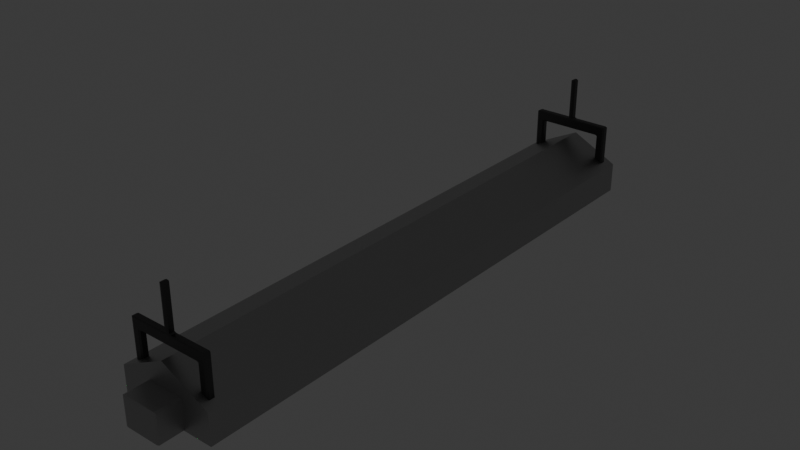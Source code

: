 # Source: IndustialLightLarge.blend  (saved by Blender 4.5.90; exported with 4.5.12 LTS)
import bpy
from mathutils import Matrix  # noqa: F401  (used for matrix-valued properties, if any)

bpy.ops.wm.read_factory_settings(use_empty=True)
scene = bpy.context.scene
scene.name = 'Scene'

# ---- collections
col_collection = bpy.data.collections.new('Collection'); scene.collection.children.link(col_collection)

# ---- materials (node trees are filled in below, after node groups)
mat_m_longlightbody = bpy.data.materials.new('M_LongLightBody')
mat_m_longlighthang = bpy.data.materials.new('M_LongLightHang')
mat_m_longlightlight = bpy.data.materials.new('M_LongLightLight')

# ---- material node trees
mat_m_longlightbody.use_nodes = True; mat_m_longlightbody.node_tree.nodes.clear()
_N = mat_m_longlightbody.node_tree.nodes; _L = mat_m_longlightbody.node_tree.links
n0 = _N.new('ShaderNodeBsdfPrincipled'); n0.name = 'Principled BSDF'; n0.location = (-200, 100)
n0.inputs[0].default_value = (0.4699, 0.4699, 0.4699, 1.0)
n0.inputs[1].default_value = 1.0
n0.inputs[2].default_value = 0.4206
n1 = _N.new('ShaderNodeOutputMaterial'); n1.name = 'Material Output'; n1.location = (200, 100)
_L.new(n0.outputs[0], n1.inputs[0])
n1.is_active_output = True
mat_m_longlighthang.use_nodes = True; mat_m_longlighthang.node_tree.nodes.clear()
_N = mat_m_longlighthang.node_tree.nodes; _L = mat_m_longlighthang.node_tree.links
n0 = _N.new('ShaderNodeBsdfPrincipled'); n0.name = 'Principled BSDF'; n0.location = (-200, 100)
n0.inputs[0].default_value = (0.111, 0.111, 0.111, 1.0)
n0.inputs[1].default_value = 1.0
n0.inputs[2].default_value = 0.4206
n1 = _N.new('ShaderNodeOutputMaterial'); n1.name = 'Material Output'; n1.location = (200, 100)
_L.new(n0.outputs[0], n1.inputs[0])
n1.is_active_output = True
mat_m_longlightlight.use_nodes = True; mat_m_longlightlight.node_tree.nodes.clear()
_N = mat_m_longlightlight.node_tree.nodes; _L = mat_m_longlightlight.node_tree.links
n0 = _N.new('ShaderNodeBsdfPrincipled'); n0.name = 'Principled BSDF'; n0.location = (-200, 100)
n0.inputs[0].default_value = (0.0, 0.0, 0.0, 1.0)
n0.inputs[27].default_value = (0.0, 1.0, 0.07771, 1.0)
n0.inputs[28].default_value = 23.4
n1 = _N.new('ShaderNodeOutputMaterial'); n1.name = 'Material Output'; n1.location = (200, 100)
_L.new(n0.outputs[0], n1.inputs[0])
n1.is_active_output = True

# ---- world
world_world = bpy.data.worlds.new('World'); scene.world = world_world
world_world.use_nodes = True; world_world.node_tree.nodes.clear()
_N = world_world.node_tree.nodes; _L = world_world.node_tree.links
n0 = _N.new('ShaderNodeOutputWorld'); n0.name = 'World Output'; n0.location = (200, 100)
n1 = _N.new('ShaderNodeBackground'); n1.name = 'Background'; n1.location = (-200, 100)
n1.inputs[0].default_value = (0.05088, 0.05088, 0.05088, 1.0)
_L.new(n1.outputs[0], n0.inputs[0])
n0.is_active_output = True
world_world.color = (0.05088, 0.05088, 0.05088)
world_world.sun_shadow_jitter_overblur = 0.0

# ---- meshes
me_cube_001 = bpy.data.meshes.new('Cube.001')
me_cube_001.from_pydata([(-0.8383, -5.246, 0.2058), (-1.0, -5.916, 0.3159), (-0.8383, 5.246, 0.2058), (-1.0, 5.916, 0.3159), (0.8383, -5.246, 0.2058), (1.0, -5.916, 0.3159), (0.8383, 5.246, 0.2058), (1.0, 5.916, 0.3159), (-1.0, 5.916, -0.3159), (-1.0, -5.916, -0.3159), (1.0, 5.916, -0.3159), (1.0, -5.916, -0.3159), (-0.002293, 5.916, -0.3159), (-0.002293, 5.916, 0.8137), (-0.002293, -5.916, -0.3159), (-0.002293, -5.916, 0.8137), (-0.001922, 5.246, 0.2058), (-0.001922, -5.246, 0.2058), (-0.3509, -6.409, -0.3159), (-0.3509, -6.429, -0.2957), (-0.3924, -6.409, -0.2957), (-0.3509, -6.429, 0.2842), (-0.3509, -6.409, 0.3044), (-0.3924, -6.409, 0.2842), (-0.3509, -5.916, -0.3159), (-0.3924, -5.916, -0.2957), (-0.3924, -5.916, 0.2842), (-0.3509, -5.916, 0.3044), (0.3509, -6.409, -0.3159), (0.3924, -6.409, -0.2957), (0.3509, -6.429, -0.2957), (0.3509, -6.409, 0.3044), (0.3509, -6.429, 0.2842), (0.3924, -6.409, 0.2842), (0.3924, -5.916, -0.2957), (0.3509, -5.916, -0.3159), (0.3509, -5.916, 0.3044), (0.3924, -5.916, 0.2842), (0.0, -5.77, 1.222), (0.0, -5.628, 1.222), (0.6785, -5.75, 0.3563), (0.7177, -5.75, 0.3372), (0.7177, -5.77, 0.3563), (0.6785, -5.75, 1.222), (0.6785, -5.77, 1.203), (0.7177, -5.647, 0.3372), (0.6785, -5.647, 0.3563), (0.7177, -5.628, 0.3563), (0.6785, -5.628, 1.203), (0.6785, -5.647, 1.222), (0.8168, -5.75, 0.3372), (0.856, -5.75, 0.3563), (0.8168, -5.77, 0.3563), (0.856, -5.75, 1.203), (0.8168, -5.75, 1.222), (0.8168, -5.77, 1.203), (0.8168, -5.647, 0.3372), (0.8168, -5.628, 0.3563), (0.856, -5.647, 0.3563), (0.8168, -5.628, 1.203), (0.8168, -5.647, 1.222), (0.856, -5.647, 1.203), (0.6785, -5.75, 0.9904), (0.7177, -5.77, 1.029), (0.6392, -5.75, 1.009), (0.6785, -5.647, 0.9904), (0.6392, -5.647, 1.009), (0.7177, -5.628, 1.029), (0.8168, -5.628, 1.009), (0.856, -5.647, 1.009), (0.856, -5.75, 1.009), (0.8168, -5.77, 1.009), (0.0, -5.75, 1.009), (0.0, -5.77, 1.029), (0.0, -5.628, 1.029), (0.0, -5.647, 1.009), (-0.6785, -5.75, 0.3563), (-0.7177, -5.77, 0.3563), (-0.7177, -5.75, 0.3372), (-0.6785, -5.77, 1.203), (-0.6785, -5.75, 1.222), (-0.7177, -5.647, 0.3372), (-0.7177, -5.628, 0.3563), (-0.6785, -5.647, 0.3563), (-0.6785, -5.647, 1.222), (-0.6785, -5.628, 1.203), (-0.8168, -5.75, 0.3372), (-0.8168, -5.77, 0.3563), (-0.856, -5.75, 0.3563), (-0.856, -5.75, 1.203), (-0.8168, -5.77, 1.203), (-0.8168, -5.75, 1.222), (-0.8168, -5.647, 0.3372), (-0.856, -5.647, 0.3563), (-0.8168, -5.628, 0.3563), (-0.8168, -5.628, 1.203), (-0.856, -5.647, 1.203), (-0.8168, -5.647, 1.222), (-0.6785, -5.75, 0.9904), (-0.6392, -5.75, 1.009), (-0.7177, -5.77, 1.029), (-0.6785, -5.647, 0.9904), (-0.7177, -5.628, 1.029), (-0.6392, -5.647, 1.009), (-0.856, -5.647, 1.009), (-0.8168, -5.628, 1.009), (-0.8168, -5.77, 1.009), (-0.856, -5.75, 1.009), (-0.0517, -5.75, 1.009), (-0.0517, -5.77, 1.029), (-0.0517, -5.628, 1.029), (-0.0517, -5.647, 1.009), (-0.01246, -5.77, 1.203), (-0.0517, -5.75, 1.241), (-0.09094, -5.75, 1.222), (-0.09094, -5.647, 1.222), (-0.0517, -5.647, 1.241), (-0.01246, -5.628, 1.203), (0.04801, -5.75, 1.241), (0.00877, -5.77, 1.203), (0.08725, -5.75, 1.222), (0.04801, -5.77, 1.029), (0.04801, -5.75, 1.009), (0.04801, -5.647, 1.009), (0.04801, -5.628, 1.029), (0.00877, -5.628, 1.203), (0.04801, -5.647, 1.241), (0.08725, -5.647, 1.222), (0.0, -5.75, 2.125), (0.0, -5.77, 2.106), (0.0, -5.628, 2.106), (0.0, -5.647, 2.125), (0.04801, -5.75, 2.106), (0.00877, -5.75, 2.125), (0.00877, -5.77, 2.106), (0.00877, -5.628, 2.106), (0.00877, -5.647, 2.125), (0.04801, -5.647, 2.106), (-0.01246, -5.77, 2.106), (-0.01246, -5.75, 2.125), (-0.0517, -5.75, 2.106), (-0.01246, -5.628, 2.106), (-0.0517, -5.647, 2.106), (-0.01246, -5.647, 2.125), (0.0, 5.77, 1.222), (0.0, 5.628, 1.222), (0.6785, 5.75, 0.3563), (0.7177, 5.75, 0.3372), (0.7177, 5.77, 0.3563), (0.6785, 5.75, 1.222), (0.6785, 5.77, 1.203), (0.7177, 5.647, 0.3372), (0.6785, 5.647, 0.3563), (0.7177, 5.628, 0.3563), (0.6785, 5.628, 1.203), (0.6785, 5.647, 1.222), (0.8168, 5.75, 0.3372), (0.856, 5.75, 0.3563), (0.8168, 5.77, 0.3563), (0.856, 5.75, 1.203), (0.8168, 5.75, 1.222), (0.8168, 5.77, 1.203), (0.8168, 5.647, 0.3372), (0.8168, 5.628, 0.3563), (0.856, 5.647, 0.3563), (0.8168, 5.628, 1.203), (0.8168, 5.647, 1.222), (0.856, 5.647, 1.203), (0.6785, 5.75, 0.9904), (0.7177, 5.77, 1.029), (0.6392, 5.75, 1.009), (0.6785, 5.647, 0.9904), (0.6392, 5.647, 1.009), (0.7177, 5.628, 1.029), (0.8168, 5.628, 1.009), (0.856, 5.647, 1.009), (0.856, 5.75, 1.009), (0.8168, 5.77, 1.009), (0.0, 5.75, 1.009), (0.0, 5.77, 1.029), (0.0, 5.628, 1.029), (0.0, 5.647, 1.009), (-0.6785, 5.75, 0.3563), (-0.7177, 5.77, 0.3563), (-0.7177, 5.75, 0.3372), (-0.6785, 5.77, 1.203), (-0.6785, 5.75, 1.222), (-0.7177, 5.647, 0.3372), (-0.7177, 5.628, 0.3563), (-0.6785, 5.647, 0.3563), (-0.6785, 5.647, 1.222), (-0.6785, 5.628, 1.203), (-0.8168, 5.75, 0.3372), (-0.8168, 5.77, 0.3563), (-0.856, 5.75, 0.3563), (-0.856, 5.75, 1.203), (-0.8168, 5.77, 1.203), (-0.8168, 5.75, 1.222), (-0.8168, 5.647, 0.3372), (-0.856, 5.647, 0.3563), (-0.8168, 5.628, 0.3563), (-0.8168, 5.628, 1.203), (-0.856, 5.647, 1.203), (-0.8168, 5.647, 1.222), (-0.6785, 5.75, 0.9904), (-0.6392, 5.75, 1.009), (-0.7177, 5.77, 1.029), (-0.6785, 5.647, 0.9904), (-0.7177, 5.628, 1.029), (-0.6392, 5.647, 1.009), (-0.856, 5.647, 1.009), (-0.8168, 5.628, 1.009), (-0.8168, 5.77, 1.009), (-0.856, 5.75, 1.009), (-0.0517, 5.75, 1.009), (-0.0517, 5.77, 1.029), (-0.0517, 5.628, 1.029), (-0.0517, 5.647, 1.009), (-0.01246, 5.77, 1.203), (-0.0517, 5.75, 1.241), (-0.09094, 5.75, 1.222), (-0.09094, 5.647, 1.222), (-0.0517, 5.647, 1.241), (-0.01246, 5.628, 1.203), (0.04801, 5.75, 1.241), (0.00877, 5.77, 1.203), (0.08725, 5.75, 1.222), (0.04801, 5.77, 1.029), (0.04801, 5.75, 1.009), (0.04801, 5.647, 1.009), (0.04801, 5.628, 1.029), (0.00877, 5.628, 1.203), (0.04801, 5.647, 1.241), (0.08725, 5.647, 1.222), (0.0, 5.75, 2.125), (0.0, 5.77, 2.106), (0.0, 5.628, 2.106), (0.0, 5.647, 2.125), (0.04801, 5.75, 2.106), (0.00877, 5.75, 2.125), (0.00877, 5.77, 2.106), (0.00877, 5.628, 2.106), (0.00877, 5.647, 2.125), (0.04801, 5.647, 2.106), (-0.01246, 5.77, 2.106), (-0.01246, 5.75, 2.125), (-0.0517, 5.75, 2.106), (-0.01246, 5.628, 2.106), (-0.0517, 5.647, 2.106), (-0.01246, 5.647, 2.125), (0.4613, 5.865, 0.25), (0.4613, -5.872, 0.25), (0.5863, 5.865, 0.2165), (0.5863, -5.872, 0.2165), (0.6778, 5.865, 0.125), (0.6778, -5.872, 0.125), (0.7113, 5.865, 1.093e-08), (0.7113, -5.872, -1.093e-08), (0.6778, 5.865, -0.125), (0.6778, -5.872, -0.125), (0.5863, 5.865, -0.2165), (0.5863, -5.872, -0.2165), (0.4613, 5.865, -0.25), (0.4613, -5.872, -0.25), (0.3363, 5.865, -0.2165), (0.3363, -5.872, -0.2165), (0.2448, 5.865, -0.125), (0.2448, -5.872, -0.125), (0.2113, 5.865, 1.093e-08), (0.2113, -5.872, -1.093e-08), (0.2448, 5.865, 0.125), (0.2448, -5.872, 0.125), (0.3363, 5.865, 0.2165), (0.3363, -5.872, 0.2165), (-0.4611, 5.865, 0.25), (-0.4611, -5.872, 0.25), (-0.3362, 5.865, 0.2165), (-0.3362, -5.872, 0.2165), (-0.2447, 5.865, 0.125), (-0.2447, -5.872, 0.125), (-0.2112, 5.865, 1.093e-08), (-0.2112, -5.872, -1.093e-08), (-0.2447, 5.865, -0.125), (-0.2447, -5.872, -0.125), (-0.3362, 5.865, -0.2165), (-0.3362, -5.872, -0.2165), (-0.4611, 5.865, -0.25), (-0.4611, -5.872, -0.25), (-0.5861, 5.865, -0.2165), (-0.5861, -5.872, -0.2165), (-0.6776, 5.865, -0.125), (-0.6776, -5.872, -0.125), (-0.7111, 5.865, 1.093e-08), (-0.7111, -5.872, -1.093e-08), (-0.6776, 5.865, 0.125), (-0.6776, -5.872, 0.125), (-0.5861, 5.865, 0.2165), (-0.5861, -5.872, 0.2165)], [], [(9, 1, 3, 8), (12, 13, 7, 10), (10, 7, 5, 11), (14, 15, 1, 9), (16, 6, 4, 17), (13, 3, 1, 15), (2, 0, 9, 8), (16, 2, 8, 12), (4, 6, 10, 11), (17, 4, 11, 14), (0, 17, 14, 9), (6, 16, 12, 10), (7, 13, 15, 5), (2, 16, 17, 0), (11, 5, 15, 14), (8, 3, 13, 12), (18, 19, 20), (21, 22, 23), (28, 29, 30), (31, 32, 33), (24, 18, 20, 25), (19, 21, 23, 20), (22, 27, 26, 23), (28, 35, 34, 29), (36, 31, 33, 37), (32, 30, 29, 33), (18, 28, 30, 19), (31, 22, 21, 32), (24, 35, 28, 18), (20, 23, 26, 25), (30, 32, 21, 19), (36, 27, 22, 31), (24, 25, 26, 27, 36, 37, 34, 35), (34, 37, 33, 29), (40, 41, 42), (45, 46, 47), (50, 51, 52), (53, 54, 55), (56, 57, 58), (59, 60, 61), (62, 63, 64), (65, 66, 67), (76, 77, 78), (81, 82, 83), (86, 87, 88), (89, 90, 91), (92, 93, 94), (95, 96, 97), (98, 99, 100), (101, 102, 103), (112, 113, 114), (115, 116, 117), (118, 119, 120), (125, 126, 127), (132, 133, 134), (135, 136, 137), (138, 139, 140), (141, 142, 143), (45, 41, 40, 46), (67, 47, 46, 65), (56, 45, 47, 57), (49, 60, 59, 48), (69, 58, 57, 68), (50, 56, 58, 51), (60, 54, 53, 61), (71, 52, 51, 70), (41, 50, 52, 42), (54, 43, 44, 55), (42, 63, 62, 40), (61, 69, 68, 59), (55, 71, 70, 53), (64, 66, 65, 62), (118, 132, 134, 119), (122, 64, 63, 121), (124, 67, 66, 123), (83, 76, 78, 81), (101, 83, 82, 102), (94, 82, 81, 92), (85, 95, 97, 84), (105, 94, 93, 104), (88, 93, 92, 86), (96, 89, 91, 97), (107, 88, 87, 106), (77, 87, 86, 78), (90, 79, 80, 91), (76, 98, 100, 77), (95, 105, 104, 96), (89, 107, 106, 90), (98, 101, 103, 99), (109, 100, 99, 108), (111, 103, 102, 110), (114, 80, 79, 112), (117, 85, 84, 115), (73, 109, 108, 72), (75, 111, 110, 74), (113, 116, 115, 114), (43, 120, 119, 44), (72, 122, 121, 73), (74, 124, 123, 75), (48, 125, 127, 49), (120, 127, 126, 118), (133, 128, 129, 134), (135, 130, 131, 136), (128, 139, 138, 129), (130, 141, 143, 131), (139, 143, 142, 140), (132, 137, 136, 133), (116, 142, 141, 117), (125, 135, 137, 126), (112, 138, 140, 113), (40, 62, 65, 46), (45, 56, 50, 41), (52, 71, 63, 42), (63, 44, 119, 121), (71, 55, 44, 63), (120, 43, 49, 127), (60, 49, 43, 54), (47, 67, 68, 57), (67, 48, 59, 68), (48, 67, 124, 125), (58, 69, 70, 51), (69, 61, 53, 70), (66, 64, 122, 123), (109, 73, 38, 112), (123, 122, 72, 75), (111, 75, 72, 108), (121, 119, 38, 73), (117, 39, 74, 110), (125, 124, 74, 39), (76, 83, 101, 98), (81, 78, 86, 92), (87, 77, 100, 106), (100, 109, 112, 79), (97, 91, 80, 84), (106, 100, 79, 90), (80, 114, 115, 84), (82, 94, 105, 102), (102, 105, 95, 85), (85, 117, 110, 102), (93, 88, 107, 104), (104, 107, 89, 96), (103, 111, 108, 99), (112, 38, 129, 138), (116, 113, 140, 142), (39, 117, 141, 130), (118, 126, 137, 132), (38, 119, 134, 129), (125, 39, 130, 135), (128, 133, 136, 131), (139, 128, 131, 143), (146, 148, 147), (151, 153, 152), (156, 158, 157), (159, 161, 160), (162, 164, 163), (165, 167, 166), (168, 170, 169), (171, 173, 172), (182, 184, 183), (187, 189, 188), (192, 194, 193), (195, 197, 196), (198, 200, 199), (201, 203, 202), (204, 206, 205), (207, 209, 208), (218, 220, 219), (221, 223, 222), (224, 226, 225), (231, 233, 232), (238, 240, 239), (241, 243, 242), (244, 246, 245), (247, 249, 248), (151, 152, 146, 147), (173, 171, 152, 153), (162, 163, 153, 151), (155, 154, 165, 166), (175, 174, 163, 164), (156, 157, 164, 162), (166, 167, 159, 160), (177, 176, 157, 158), (147, 148, 158, 156), (160, 161, 150, 149), (148, 146, 168, 169), (167, 165, 174, 175), (161, 159, 176, 177), (170, 168, 171, 172), (224, 225, 240, 238), (228, 227, 169, 170), (230, 229, 172, 173), (189, 187, 184, 182), (207, 208, 188, 189), (200, 198, 187, 188), (191, 190, 203, 201), (211, 210, 199, 200), (194, 192, 198, 199), (202, 203, 197, 195), (213, 212, 193, 194), (183, 184, 192, 193), (196, 197, 186, 185), (182, 183, 206, 204), (201, 202, 210, 211), (195, 196, 212, 213), (204, 205, 209, 207), (215, 214, 205, 206), (217, 216, 208, 209), (220, 218, 185, 186), (223, 221, 190, 191), (179, 178, 214, 215), (181, 180, 216, 217), (219, 220, 221, 222), (149, 150, 225, 226), (178, 179, 227, 228), (180, 181, 229, 230), (154, 155, 233, 231), (226, 224, 232, 233), (239, 240, 235, 234), (241, 242, 237, 236), (234, 235, 244, 245), (236, 237, 249, 247), (245, 246, 248, 249), (238, 239, 242, 243), (222, 223, 247, 248), (231, 232, 243, 241), (218, 219, 246, 244), (146, 152, 171, 168), (151, 147, 156, 162), (158, 148, 169, 177), (169, 227, 225, 150), (177, 169, 150, 161), (226, 233, 155, 149), (166, 160, 149, 155), (153, 163, 174, 173), (173, 174, 165, 154), (154, 231, 230, 173), (164, 157, 176, 175), (175, 176, 159, 167), (172, 229, 228, 170), (215, 218, 144, 179), (229, 181, 178, 228), (217, 214, 178, 181), (227, 179, 144, 225), (223, 216, 180, 145), (231, 145, 180, 230), (182, 204, 207, 189), (187, 198, 192, 184), (193, 212, 206, 183), (206, 185, 218, 215), (203, 190, 186, 197), (212, 196, 185, 206), (186, 190, 221, 220), (188, 208, 211, 200), (208, 191, 201, 211), (191, 208, 216, 223), (199, 210, 213, 194), (210, 202, 195, 213), (209, 205, 214, 217), (218, 244, 235, 144), (222, 248, 246, 219), (145, 236, 247, 223), (224, 238, 243, 232), (144, 235, 240, 225), (231, 241, 236, 145), (234, 237, 242, 239), (245, 249, 237, 234), (250, 251, 253, 252), (252, 253, 255, 254), (254, 255, 257, 256), (256, 257, 259, 258), (258, 259, 261, 260), (260, 261, 263, 262), (262, 263, 265, 264), (264, 265, 267, 266), (266, 267, 269, 268), (268, 269, 271, 270), (253, 251, 273, 271, 269, 267, 265, 263, 261, 259, 257, 255), (270, 271, 273, 272), (272, 273, 251, 250), (250, 252, 254, 256, 258, 260, 262, 264, 266, 268, 270, 272), (274, 275, 277, 276), (276, 277, 279, 278), (278, 279, 281, 280), (280, 281, 283, 282), (282, 283, 285, 284), (284, 285, 287, 286), (286, 287, 289, 288), (288, 289, 291, 290), (290, 291, 293, 292), (292, 293, 295, 294), (277, 275, 297, 295, 293, 291, 289, 287, 285, 283, 281, 279), (294, 295, 297, 296), (296, 297, 275, 274), (274, 276, 278, 280, 282, 284, 286, 288, 290, 292, 294, 296)])
me_cube_001.polygons.foreach_set('use_smooth', [0, 0, 0, 0, 0, 0, 0, 0, 0, 0, 0, 0, 0, 0, 0, 0, 0, 0, 0, 0, 0, 0, 0, 0, 0, 0, 0, 0, 0, 0, 0, 0, 0, 0, 0, 0, 0, 0, 0, 0, 0, 0, 0, 0, 0, 0, 0, 0, 0, 0, 0, 0, 0, 0, 0, 0, 0, 0, 0, 0, 0, 0, 0, 0, 0, 0, 0, 0, 0, 0, 0, 0, 0, 0, 0, 0, 0, 0, 0, 0, 0, 0, 0, 0, 0, 0, 0, 0, 0, 0, 0, 0, 0, 0, 0, 0, 0, 0, 0, 0, 0, 0, 0, 0, 0, 0, 0, 0, 0, 0, 0, 0, 0, 0, 0, 0, 0, 0, 0, 0, 0, 0, 0, 0, 0, 0, 0, 0, 0, 0, 0, 0, 0, 0, 0, 0, 0, 0, 0, 0, 0, 0, 0, 0, 0, 0, 0, 0, 0, 0, 0, 0, 0, 0, 0, 0, 0, 0, 0, 0, 0, 0, 0, 0, 0, 0, 0, 0, 0, 0, 0, 0, 0, 0, 0, 0, 0, 0, 0, 0, 0, 0, 0, 0, 0, 0, 0, 0, 0, 0, 0, 0, 0, 0, 0, 0, 0, 0, 0, 0, 0, 0, 0, 0, 0, 0, 0, 0, 0, 0, 0, 0, 0, 0, 0, 0, 0, 0, 0, 0, 0, 0, 0, 0, 0, 0, 0, 0, 0, 0, 0, 0, 0, 0, 0, 0, 0, 0, 0, 0, 0, 0, 0, 0, 0, 0, 0, 0, 0, 0, 0, 0, 0, 0, 0, 0, 0, 0, 0, 0, 0, 0, 0, 0, 0, 0, 1, 1, 1, 1, 1, 1, 1, 1, 1, 1, 1, 1, 1, 1, 1, 1, 1, 1, 1, 1, 1, 1, 1, 1, 1, 1, 1, 1])
me_cube_001.polygons.foreach_set('material_index', [0, 0, 0, 0, 0, 0, 0, 0, 0, 0, 0, 0, 0, 0, 0, 0, 0, 0, 0, 0, 0, 0, 0, 0, 0, 0, 0, 0, 0, 0, 0, 0, 0, 0, 1, 1, 1, 1, 1, 1, 1, 1, 1, 1, 1, 1, 1, 1, 1, 1, 1, 1, 1, 1, 1, 1, 1, 1, 1, 1, 1, 1, 1, 1, 1, 1, 1, 1, 1, 1, 1, 1, 1, 1, 1, 1, 1, 1, 1, 1, 1, 1, 1, 1, 1, 1, 1, 1, 1, 1, 1, 1, 1, 1, 1, 1, 1, 1, 1, 1, 1, 1, 1, 1, 1, 1, 1, 1, 1, 1, 1, 1, 1, 1, 1, 1, 1, 1, 1, 1, 1, 1, 1, 1, 1, 1, 1, 1, 1, 1, 1, 1, 1, 1, 1, 1, 1, 1, 1, 1, 1, 1, 1, 1, 1, 1, 1, 1, 1, 1, 1, 1, 1, 1, 1, 1, 1, 1, 1, 1, 1, 1, 1, 1, 1, 1, 1, 1, 1, 1, 1, 1, 1, 1, 1, 1, 1, 1, 1, 1, 1, 1, 1, 1, 1, 1, 1, 1, 1, 1, 1, 1, 1, 1, 1, 1, 1, 1, 1, 1, 1, 1, 1, 1, 1, 1, 1, 1, 1, 1, 1, 1, 1, 1, 1, 1, 1, 1, 1, 1, 1, 1, 1, 1, 1, 1, 1, 1, 1, 1, 1, 1, 1, 1, 1, 1, 1, 1, 1, 1, 1, 1, 1, 1, 1, 1, 1, 1, 1, 1, 1, 1, 1, 1, 1, 1, 1, 1, 1, 1, 1, 1, 1, 1, 1, 1, 2, 2, 2, 2, 2, 2, 2, 2, 2, 2, 2, 2, 2, 2, 2, 2, 2, 2, 2, 2, 2, 2, 2, 2, 2, 2, 2, 2])
_uv = me_cube_001.uv_layers.new(name='UVMap')
_uv.uv.foreach_set('vector', [0.375, 0.0, 0.625, 0.0, 0.625, 0.25, 0.375, 0.25, 0.375, 0.3747, 0.625, 0.3747, 0.625, 0.5, 0.375, 0.5, 0.375, 0.5, 0.625, 0.5, 0.625, 0.75, 0.375, 0.75, 0.375, 0.8753, 0.625, 0.8753, 0.625, 1.0, 0.375, 1.0, 0.2497, 0.5087, 0.3663, 0.5087, 0.3663, 0.7413, 0.2497, 0.7413, 0.7503, 0.5, 0.875, 0.5, 0.875, 0.75, 0.7503, 0.75, 0.1337, 0.5087, 0.1337, 0.7413, 0.125, 0.75, 0.125, 0.5, 0.2497, 0.5087, 0.1337, 0.5087, 0.125, 0.5, 0.2497, 0.5, 0.3663, 0.7413, 0.3663, 0.5087, 0.375, 0.5, 0.375, 0.75, 0.2497, 0.7413, 0.3663, 0.7413, 0.375, 0.75, 0.2497, 0.75, 0.1337, 0.7413, 0.2497, 0.7413, 0.2497, 0.75, 0.125, 0.75, 0.3663, 0.5087, 0.2497, 0.5087, 0.2497, 0.5, 0.375, 0.5, 0.625, 0.5, 0.7503, 0.5, 0.7503, 0.75, 0.625, 0.75, 0.1337, 0.5087, 0.2497, 0.5087, 0.2497, 0.7413, 0.1337, 0.7413, 0.375, 0.75, 0.625, 0.75, 0.625, 0.8753, 0.375, 0.8753, 0.375, 0.25, 0.625, 0.25, 0.625, 0.3747, 0.375, 0.3747, 0.375, 0.9868, 0.3831, 0.9868, 0.3831, 1.0, 0.6169, 0.9868, 0.625, 0.9868, 0.6169, 1.0, 0.3625, 0.7414, 0.3831, 0.7402, 0.3831, 0.7632, 0.6375, 0.7414, 0.6169, 0.7632, 0.6169, 0.7402, 0.1382, 0.5, 0.1382, 0.7402, 0.125, 0.7402, 0.125, 0.5, 0.3831, 0.9868, 0.6169, 0.9868, 0.6169, 1.0, 0.3831, 1.0, 0.625, 0.009827, 0.625, 0.2625, 0.6169, 0.25, 0.6169, 0.009827, 0.3625, 0.7414, 0.3692, 0.4925, 0.3831, 0.5, 0.3831, 0.7402, 0.6308, 0.4925, 0.6375, 0.7414, 0.6169, 0.7402, 0.6169, 0.5, 0.6169, 0.7632, 0.3831, 0.7632, 0.3831, 0.7402, 0.6169, 0.7402, 0.375, 0.9868, 0.3625, 0.7414, 0.3831, 0.7632, 0.3831, 0.9868, 0.6375, 0.7414, 0.625, 0.9868, 0.6169, 0.9868, 0.6169, 0.7632, 0.1382, 0.5, 0.3692, 0.4925, 0.3625, 0.7414, 0.1382, 0.7402, 0.3831, 0.009827, 0.6169, 0.009827, 0.6169, 0.25, 0.3831, 0.25, 0.3831, 0.7632, 0.6169, 0.7632, 0.6169, 0.9868, 0.3831, 0.9868, 0.6308, 0.4925, 0.8618, 0.5, 0.8618, 0.7402, 0.6375, 0.7414, 0.375, 0.2632, 0.3831, 0.25, 0.6169, 0.25, 0.625, 0.2625, 0.6308, 0.4925, 0.6169, 0.5, 0.3831, 0.5, 0.3692, 0.4925, 0.3831, 0.5, 0.6169, 0.5, 0.6169, 0.7402, 0.3831, 0.7402, 0.125, 0.7162, 0.1803, 0.7162, 0.1803, 0.75, 0.1803, 0.5338, 0.125, 0.5338, 0.1803, 0.5, 0.3197, 0.7162, 0.3804, 0.7162, 0.3785, 0.8035, 0.6196, 0.7166, 0.6703, 0.7322, 0.6196, 0.8053, 0.3197, 0.5338, 0.3785, 0.4465, 0.3804, 0.5338, 0.6196, 0.4447, 0.6703, 0.5178, 0.6196, 0.5334, 0.5596, 0.03376, 0.565, 0.0, 0.565, 0.03376, 0.5596, 0.2162, 0.565, 0.2162, 0.5704, 0.2767, 0.125, 0.7162, 0.1803, 0.75, 0.1803, 0.7162, 0.1803, 0.5338, 0.1803, 0.5, 0.125, 0.5338, 0.3197, 0.7162, 0.3785, 0.8035, 0.3804, 0.7162, 0.6196, 0.7162, 0.6196, 0.8043, 0.6703, 0.7299, 0.3197, 0.5338, 0.3804, 0.5338, 0.3785, 0.4465, 0.6196, 0.4457, 0.6196, 0.5338, 0.6703, 0.5201, 0.5596, 1.0, 0.565, 1.0, 0.5703, 0.9714, 0.5596, 0.2162, 0.5704, 0.2765, 0.565, 0.2162, 0.62, 1.0, 0.625, 1.0, 0.625, 1.0, 0.625, 0.25, 0.625, 0.25, 0.62, 0.25, 0.625, 1.0, 0.6212, 1.0, 0.625, 1.0, 0.6212, 0.25, 0.625, 0.25, 0.625, 0.25, 0.625, 1.0, 0.625, 1.0, 0.625, 1.0, 0.625, 0.25, 0.625, 0.25, 0.625, 0.25, 0.6441, 0.05715, 0.6308, 0.04952, 0.6441, 0.08576, 0.6441, 0.2691, 0.6441, 0.2404, 0.6308, 0.2238, 0.1803, 0.5338, 0.1803, 0.7162, 0.125, 0.7162, 0.125, 0.5338, 0.5704, 0.2767, 0.3804, 0.3053, 0.3804, 0.2162, 0.5596, 0.2162, 0.3197, 0.5338, 0.1803, 0.5338, 0.1803, 0.5, 0.3785, 0.4465, 0.625, 0.25, 0.6703, 0.5178, 0.6196, 0.4447, 0.6196, 0.25, 0.565, 0.5338, 0.3804, 0.5338, 0.3785, 0.4465, 0.565, 0.4447, 0.3197, 0.7162, 0.3197, 0.5338, 0.3804, 0.5338, 0.3804, 0.7162, 0.6703, 0.5178, 0.6703, 0.7322, 0.6196, 0.7166, 0.6196, 0.5334, 0.565, 0.8053, 0.3785, 0.8035, 0.3804, 0.7162, 0.565, 0.7162, 0.1803, 0.7162, 0.3197, 0.7162, 0.3785, 0.8035, 0.1803, 0.75, 0.6703, 0.7322, 0.625, 1.0, 0.6196, 1.0, 0.6196, 0.8053, 0.3804, 0.0, 0.565, 0.0, 0.5596, 0.03376, 0.3804, 0.03376, 0.6196, 0.5334, 0.565, 0.5338, 0.565, 0.4447, 0.6196, 0.4447, 0.6196, 0.8053, 0.565, 0.8053, 0.565, 0.7162, 0.6196, 0.7166, 0.565, 0.03376, 0.565, 0.2162, 0.5596, 0.2162, 0.5596, 0.03376, 0.625, 1.0, 0.625, 1.0, 0.625, 1.0, 0.6212, 1.0, 0.565, 0.03376, 0.565, 0.03376, 0.565, 0.0, 0.565, 0.0, 0.5704, 0.25, 0.5704, 0.2767, 0.565, 0.2162, 0.565, 0.2162, 0.125, 0.5338, 0.125, 0.7162, 0.1803, 0.7162, 0.1803, 0.5338, 0.5596, 0.2162, 0.3804, 0.2162, 0.3804, 0.3053, 0.5704, 0.2765, 0.3785, 0.4465, 0.1803, 0.5, 0.1803, 0.5338, 0.3197, 0.5338, 0.6196, 0.25, 0.6196, 0.4457, 0.6703, 0.5201, 0.625, 0.25, 0.565, 0.4447, 0.3785, 0.4465, 0.3804, 0.5338, 0.565, 0.5338, 0.3804, 0.7162, 0.3804, 0.5338, 0.3197, 0.5338, 0.3197, 0.7162, 0.6196, 0.5338, 0.6196, 0.7162, 0.6703, 0.7299, 0.6703, 0.5201, 0.565, 0.7162, 0.3804, 0.7162, 0.3785, 0.8035, 0.565, 0.8053, 0.1803, 0.75, 0.3785, 0.8035, 0.3197, 0.7162, 0.1803, 0.7162, 0.6196, 0.8043, 0.6196, 1.0, 0.625, 1.0, 0.6703, 0.7299, 0.3804, 1.0, 0.5596, 1.0, 0.5703, 0.9714, 0.3804, 0.9447, 0.6196, 0.4457, 0.565, 0.4447, 0.565, 0.5338, 0.6196, 0.5338, 0.6196, 0.7162, 0.565, 0.7162, 0.565, 0.8053, 0.6196, 0.8043, 0.5596, 0.03376, 0.5596, 0.2162, 0.565, 0.2162, 0.565, 0.03376, 0.565, 0.0, 0.565, 0.0, 0.565, 0.03376, 0.565, 0.03376, 0.565, 0.2162, 0.565, 0.2162, 0.5704, 0.2765, 0.5704, 0.25, 0.625, 1.0, 0.625, 1.0, 0.6196, 1.0, 0.62, 1.0, 0.62, 0.25, 0.6196, 0.25, 0.625, 0.25, 0.625, 0.25, 0.565, 0.0, 0.565, 0.0, 0.565, 0.03376, 0.565, 0.03376, 0.565, 0.2162, 0.565, 0.2162, 0.5704, 0.25, 0.5704, 0.25, 0.6441, 0.08576, 0.6441, 0.2404, 0.6585, 0.2629, 0.6585, 0.1211, 0.625, 1.0, 0.625, 1.0, 0.6212, 1.0, 0.6196, 1.0, 0.565, 0.03376, 0.565, 0.03376, 0.565, 0.0, 0.565, 0.0, 0.5704, 0.25, 0.5704, 0.25, 0.565, 0.2162, 0.565, 0.2162, 0.6196, 0.25, 0.6212, 0.25, 0.625, 0.25, 0.625, 0.25, 0.6571, 0.1174, 0.6571, 0.2612, 0.6427, 0.2387, 0.6427, 0.08205, 0.625, 1.0, 0.625, 1.0, 0.625, 1.0, 0.625, 1.0, 0.625, 0.25, 0.625, 0.25, 0.625, 0.2232, 0.625, 0.25, 0.625, 1.0, 0.625, 1.0, 0.625, 1.0, 0.625, 1.0, 0.625, 0.25, 0.625, 0.25, 0.625, 0.25, 0.625, 0.2232, 0.6308, 0.04952, 0.6308, 0.2238, 0.6441, 0.2404, 0.6441, 0.08576, 0.6427, 0.08205, 0.6427, 0.2387, 0.6282, 0.2205, 0.6282, 0.04247, 0.6441, 0.2404, 0.6441, 0.2404, 0.6441, 0.2691, 0.6441, 0.2691, 0.6212, 0.25, 0.625, 0.25, 0.625, 0.25, 0.625, 0.25, 0.6441, 0.05715, 0.6441, 0.05715, 0.6441, 0.08576, 0.6441, 0.08576, 0.3804, 0.03376, 0.5596, 0.03376, 0.5596, 0.2162, 0.3804, 0.2162, 0.1803, 0.5338, 0.3197, 0.5338, 0.3197, 0.7162, 0.1803, 0.7162, 0.3785, 0.8035, 0.565, 0.8053, 0.5704, 0.9764, 0.3804, 0.9447, 0.5704, 0.9764, 0.6196, 1.0, 0.6212, 1.0, 0.5704, 1.0, 0.565, 0.8053, 0.6196, 0.8053, 0.6196, 1.0, 0.5704, 0.9764, 0.6571, 0.1174, 0.875, 0.7162, 0.875, 0.5338, 0.6571, 0.2612, 0.6703, 0.5178, 0.875, 0.5338, 0.875, 0.7162, 0.6703, 0.7322, 0.3804, 0.3053, 0.5704, 0.2767, 0.565, 0.4447, 0.3785, 0.4465, 0.5704, 0.2767, 0.6196, 0.25, 0.6196, 0.4447, 0.565, 0.4447, 0.6196, 0.25, 0.5704, 0.2767, 0.5704, 0.25, 0.6212, 0.25, 0.3804, 0.5338, 0.565, 0.5338, 0.565, 0.7162, 0.3804, 0.7162, 0.565, 0.5338, 0.6196, 0.5334, 0.6196, 0.7166, 0.565, 0.7162, 0.565, 0.2162, 0.565, 0.03376, 0.565, 0.03376, 0.565, 0.2162, 0.5704, 1.0, 0.5704, 1.0, 0.625, 1.0, 0.62, 1.0, 0.565, 0.2162, 0.565, 0.03376, 0.565, 0.03376, 0.565, 0.2162, 0.565, 0.2162, 0.565, 0.2162, 0.565, 0.03376, 0.565, 0.03376, 0.5704, 1.0, 0.6212, 1.0, 0.625, 1.0, 0.5704, 1.0, 0.62, 0.25, 0.625, 0.25, 0.5704, 0.25, 0.5704, 0.25, 0.6212, 0.25, 0.5704, 0.25, 0.5704, 0.25, 0.625, 0.25, 0.3804, 0.03376, 0.3804, 0.2162, 0.5596, 0.2162, 0.5596, 0.03376, 0.1803, 0.5338, 0.1803, 0.7162, 0.3197, 0.7162, 0.3197, 0.5338, 0.3785, 0.8035, 0.3804, 0.9447, 0.5703, 0.9714, 0.565, 0.8053, 0.5703, 0.9714, 0.5704, 1.0, 0.62, 1.0, 0.6196, 1.0, 0.6703, 0.5201, 0.6703, 0.7299, 0.875, 0.7162, 0.875, 0.5338, 0.565, 0.8053, 0.5703, 0.9714, 0.6196, 1.0, 0.6196, 0.8043, 0.875, 0.7162, 0.6585, 0.1211, 0.6585, 0.2629, 0.875, 0.5338, 0.3804, 0.3053, 0.3785, 0.4465, 0.565, 0.4447, 0.5704, 0.2765, 0.5704, 0.2765, 0.565, 0.4447, 0.6196, 0.4457, 0.6196, 0.25, 0.6196, 0.25, 0.62, 0.25, 0.5704, 0.25, 0.5704, 0.2765, 0.3804, 0.5338, 0.3804, 0.7162, 0.565, 0.7162, 0.565, 0.5338, 0.565, 0.5338, 0.565, 0.7162, 0.6196, 0.7162, 0.6196, 0.5338, 0.565, 0.2162, 0.565, 0.2162, 0.565, 0.03376, 0.565, 0.03376, 0.62, 1.0, 0.625, 1.0, 0.625, 1.0, 0.625, 1.0, 0.6441, 0.2404, 0.6441, 0.08576, 0.6441, 0.08576, 0.6441, 0.2404, 0.625, 0.25, 0.62, 0.25, 0.625, 0.25, 0.625, 0.25, 0.6427, 0.08205, 0.6427, 0.2387, 0.6427, 0.2387, 0.6427, 0.08205, 0.625, 1.0, 0.6212, 1.0, 0.625, 1.0, 0.625, 1.0, 0.6212, 0.25, 0.625, 0.25, 0.625, 0.25, 0.625, 0.25, 0.625, 0.03376, 0.6282, 0.04247, 0.6282, 0.2205, 0.625, 0.2232, 0.6308, 0.04952, 0.625, 0.03376, 0.625, 0.2232, 0.6308, 0.2238, 0.125, 0.7162, 0.1803, 0.75, 0.1803, 0.7162, 0.1803, 0.5338, 0.1803, 0.5, 0.125, 0.5338, 0.3197, 0.7162, 0.3785, 0.8035, 0.3804, 0.7162, 0.6196, 0.7166, 0.6196, 0.8053, 0.6703, 0.7322, 0.3197, 0.5338, 0.3804, 0.5338, 0.3785, 0.4465, 0.6196, 0.4447, 0.6196, 0.5334, 0.6703, 0.5178, 0.5596, 0.03376, 0.565, 0.03376, 0.565, 0.0, 0.5596, 0.2162, 0.5704, 0.2767, 0.565, 0.2162, 0.125, 0.7162, 0.1803, 0.7162, 0.1803, 0.75, 0.1803, 0.5338, 0.125, 0.5338, 0.1803, 0.5, 0.3197, 0.7162, 0.3804, 0.7162, 0.3785, 0.8035, 0.6196, 0.7162, 0.6703, 0.7299, 0.6196, 0.8043, 0.3197, 0.5338, 0.3785, 0.4465, 0.3804, 0.5338, 0.6196, 0.4457, 0.6703, 0.5201, 0.6196, 0.5338, 0.5596, 1.0, 0.5703, 0.9714, 0.565, 1.0, 0.5596, 0.2162, 0.565, 0.2162, 0.5704, 0.2765, 0.62, 1.0, 0.625, 1.0, 0.625, 1.0, 0.625, 0.25, 0.62, 0.25, 0.625, 0.25, 0.625, 1.0, 0.625, 1.0, 0.6212, 1.0, 0.6212, 0.25, 0.625, 0.25, 0.625, 0.25, 0.625, 1.0, 0.625, 1.0, 0.625, 1.0, 0.625, 0.25, 0.625, 0.25, 0.625, 0.25, 0.6441, 0.05715, 0.6441, 0.08576, 0.6308, 0.04952, 0.6441, 0.2691, 0.6308, 0.2238, 0.6441, 0.2404, 0.1803, 0.5338, 0.125, 0.5338, 0.125, 0.7162, 0.1803, 0.7162, 0.5704, 0.2767, 0.5596, 0.2162, 0.3804, 0.2162, 0.3804, 0.3053, 0.3197, 0.5338, 0.3785, 0.4465, 0.1803, 0.5, 0.1803, 0.5338, 0.625, 0.25, 0.6196, 0.25, 0.6196, 0.4447, 0.6703, 0.5178, 0.565, 0.5338, 0.565, 0.4447, 0.3785, 0.4465, 0.3804, 0.5338, 0.3197, 0.7162, 0.3804, 0.7162, 0.3804, 0.5338, 0.3197, 0.5338, 0.6703, 0.5178, 0.6196, 0.5334, 0.6196, 0.7166, 0.6703, 0.7322, 0.565, 0.8053, 0.565, 0.7162, 0.3804, 0.7162, 0.3785, 0.8035, 0.1803, 0.7162, 0.1803, 0.75, 0.3785, 0.8035, 0.3197, 0.7162, 0.6703, 0.7322, 0.6196, 0.8053, 0.6196, 1.0, 0.625, 1.0, 0.3804, 0.0, 0.3804, 0.03376, 0.5596, 0.03376, 0.565, 0.0, 0.6196, 0.5334, 0.6196, 0.4447, 0.565, 0.4447, 0.565, 0.5338, 0.6196, 0.8053, 0.6196, 0.7166, 0.565, 0.7162, 0.565, 0.8053, 0.565, 0.03376, 0.5596, 0.03376, 0.5596, 0.2162, 0.565, 0.2162, 0.625, 1.0, 0.6212, 1.0, 0.625, 1.0, 0.625, 1.0, 0.565, 0.03376, 0.565, 0.0, 0.565, 0.0, 0.565, 0.03376, 0.5704, 0.25, 0.565, 0.2162, 0.565, 0.2162, 0.5704, 0.2767, 0.125, 0.5338, 0.1803, 0.5338, 0.1803, 0.7162, 0.125, 0.7162, 0.5596, 0.2162, 0.5704, 0.2765, 0.3804, 0.3053, 0.3804, 0.2162, 0.3785, 0.4465, 0.3197, 0.5338, 0.1803, 0.5338, 0.1803, 0.5, 0.6196, 0.25, 0.625, 0.25, 0.6703, 0.5201, 0.6196, 0.4457, 0.565, 0.4447, 0.565, 0.5338, 0.3804, 0.5338, 0.3785, 0.4465, 0.3804, 0.7162, 0.3197, 0.7162, 0.3197, 0.5338, 0.3804, 0.5338, 0.6196, 0.5338, 0.6703, 0.5201, 0.6703, 0.7299, 0.6196, 0.7162, 0.565, 0.7162, 0.565, 0.8053, 0.3785, 0.8035, 0.3804, 0.7162, 0.1803, 0.75, 0.1803, 0.7162, 0.3197, 0.7162, 0.3785, 0.8035, 0.6196, 0.8043, 0.6703, 0.7299, 0.625, 1.0, 0.6196, 1.0, 0.3804, 1.0, 0.3804, 0.9447, 0.5703, 0.9714, 0.5596, 1.0, 0.6196, 0.4457, 0.6196, 0.5338, 0.565, 0.5338, 0.565, 0.4447, 0.6196, 0.7162, 0.6196, 0.8043, 0.565, 0.8053, 0.565, 0.7162, 0.5596, 0.03376, 0.565, 0.03376, 0.565, 0.2162, 0.5596, 0.2162, 0.565, 0.0, 0.565, 0.03376, 0.565, 0.03376, 0.565, 0.0, 0.565, 0.2162, 0.5704, 0.25, 0.5704, 0.2765, 0.565, 0.2162, 0.625, 1.0, 0.62, 1.0, 0.6196, 1.0, 0.625, 1.0, 0.62, 0.25, 0.625, 0.25, 0.625, 0.25, 0.6196, 0.25, 0.565, 0.0, 0.565, 0.03376, 0.565, 0.03376, 0.565, 0.0, 0.565, 0.2162, 0.5704, 0.25, 0.5704, 0.25, 0.565, 0.2162, 0.6441, 0.08576, 0.6585, 0.1211, 0.6585, 0.2629, 0.6441, 0.2404, 0.625, 1.0, 0.6196, 1.0, 0.6212, 1.0, 0.625, 1.0, 0.565, 0.03376, 0.565, 0.0, 0.565, 0.0, 0.565, 0.03376, 0.5704, 0.25, 0.565, 0.2162, 0.565, 0.2162, 0.5704, 0.25, 0.6196, 0.25, 0.625, 0.25, 0.625, 0.25, 0.6212, 0.25, 0.6571, 0.1174, 0.6427, 0.08205, 0.6427, 0.2387, 0.6571, 0.2612, 0.625, 1.0, 0.625, 1.0, 0.625, 1.0, 0.625, 1.0, 0.625, 0.25, 0.625, 0.25, 0.625, 0.2232, 0.625, 0.25, 0.625, 1.0, 0.625, 1.0, 0.625, 1.0, 0.625, 1.0, 0.625, 0.25, 0.625, 0.2232, 0.625, 0.25, 0.625, 0.25, 0.6308, 0.04952, 0.6441, 0.08576, 0.6441, 0.2404, 0.6308, 0.2238, 0.6427, 0.08205, 0.6282, 0.04247, 0.6282, 0.2205, 0.6427, 0.2387, 0.6441, 0.2404, 0.6441, 0.2691, 0.6441, 0.2691, 0.6441, 0.2404, 0.6212, 0.25, 0.625, 0.25, 0.625, 0.25, 0.625, 0.25, 0.6441, 0.05715, 0.6441, 0.08576, 0.6441, 0.08576, 0.6441, 0.05715, 0.3804, 0.03376, 0.3804, 0.2162, 0.5596, 0.2162, 0.5596, 0.03376, 0.1803, 0.5338, 0.1803, 0.7162, 0.3197, 0.7162, 0.3197, 0.5338, 0.3785, 0.8035, 0.3804, 0.9447, 0.5704, 0.9764, 0.565, 0.8053, 0.5704, 0.9764, 0.5704, 1.0, 0.6212, 1.0, 0.6196, 1.0, 0.565, 0.8053, 0.5704, 0.9764, 0.6196, 1.0, 0.6196, 0.8053, 0.6571, 0.1174, 0.6571, 0.2612, 0.875, 0.5338, 0.875, 0.7162, 0.6703, 0.5178, 0.6703, 0.7322, 0.875, 0.7162, 0.875, 0.5338, 0.3804, 0.3053, 0.3785, 0.4465, 0.565, 0.4447, 0.5704, 0.2767, 0.5704, 0.2767, 0.565, 0.4447, 0.6196, 0.4447, 0.6196, 0.25, 0.6196, 0.25, 0.6212, 0.25, 0.5704, 0.25, 0.5704, 0.2767, 0.3804, 0.5338, 0.3804, 0.7162, 0.565, 0.7162, 0.565, 0.5338, 0.565, 0.5338, 0.565, 0.7162, 0.6196, 0.7166, 0.6196, 0.5334, 0.565, 0.2162, 0.565, 0.2162, 0.565, 0.03376, 0.565, 0.03376, 0.5704, 1.0, 0.62, 1.0, 0.625, 1.0, 0.5704, 1.0, 0.565, 0.2162, 0.565, 0.2162, 0.565, 0.03376, 0.565, 0.03376, 0.565, 0.2162, 0.565, 0.03376, 0.565, 0.03376, 0.565, 0.2162, 0.5704, 1.0, 0.5704, 1.0, 0.625, 1.0, 0.6212, 1.0, 0.62, 0.25, 0.5704, 0.25, 0.5704, 0.25, 0.625, 0.25, 0.6212, 0.25, 0.625, 0.25, 0.5704, 0.25, 0.5704, 0.25, 0.3804, 0.03376, 0.5596, 0.03376, 0.5596, 0.2162, 0.3804, 0.2162, 0.1803, 0.5338, 0.3197, 0.5338, 0.3197, 0.7162, 0.1803, 0.7162, 0.3785, 0.8035, 0.565, 0.8053, 0.5703, 0.9714, 0.3804, 0.9447, 0.5703, 0.9714, 0.6196, 1.0, 0.62, 1.0, 0.5704, 1.0, 0.6703, 0.5201, 0.875, 0.5338, 0.875, 0.7162, 0.6703, 0.7299, 0.565, 0.8053, 0.6196, 0.8043, 0.6196, 1.0, 0.5703, 0.9714, 0.875, 0.7162, 0.875, 0.5338, 0.6585, 0.2629, 0.6585, 0.1211, 0.3804, 0.3053, 0.5704, 0.2765, 0.565, 0.4447, 0.3785, 0.4465, 0.5704, 0.2765, 0.6196, 0.25, 0.6196, 0.4457, 0.565, 0.4447, 0.6196, 0.25, 0.5704, 0.2765, 0.5704, 0.25, 0.62, 0.25, 0.3804, 0.5338, 0.565, 0.5338, 0.565, 0.7162, 0.3804, 0.7162, 0.565, 0.5338, 0.6196, 0.5338, 0.6196, 0.7162, 0.565, 0.7162, 0.565, 0.2162, 0.565, 0.03376, 0.565, 0.03376, 0.565, 0.2162, 0.62, 1.0, 0.625, 1.0, 0.625, 1.0, 0.625, 1.0, 0.6441, 0.2404, 0.6441, 0.2404, 0.6441, 0.08576, 0.6441, 0.08576, 0.625, 0.25, 0.625, 0.25, 0.625, 0.25, 0.62, 0.25, 0.6427, 0.08205, 0.6427, 0.08205, 0.6427, 0.2387, 0.6427, 0.2387, 0.625, 1.0, 0.625, 1.0, 0.625, 1.0, 0.6212, 1.0, 0.6212, 0.25, 0.625, 0.25, 0.625, 0.25, 0.625, 0.25, 0.625, 0.03376, 0.625, 0.2232, 0.6282, 0.2205, 0.6282, 0.04247, 0.6308, 0.04952, 0.6308, 0.2238, 0.625, 0.2232, 0.625, 0.03376, 1.0, 0.5, 1.0, 1.0, 0.9167, 1.0, 0.9167, 0.5, 0.9167, 0.5, 0.9167, 1.0, 0.8333, 1.0, 0.8333, 0.5, 0.8333, 0.5, 0.8333, 1.0, 0.75, 1.0, 0.75, 0.5, 0.75, 0.5, 0.75, 1.0, 0.6667, 1.0, 0.6667, 0.5, 0.6667, 0.5, 0.6667, 1.0, 0.5833, 1.0, 0.5833, 0.5, 0.5833, 0.5, 0.5833, 1.0, 0.5, 1.0, 0.5, 0.5, 0.5, 0.5, 0.5, 1.0, 0.4167, 1.0, 0.4167, 0.5, 0.4167, 0.5, 0.4167, 1.0, 0.3333, 1.0, 0.3333, 0.5, 0.3333, 0.5, 0.3333, 1.0, 0.25, 1.0, 0.25, 0.5, 0.25, 0.5, 0.25, 1.0, 0.1667, 1.0, 0.1667, 0.5, 0.37, 0.4578, 0.25, 0.49, 0.13, 0.4578, 0.04215, 0.37, 0.01, 0.25, 0.04215, 0.13, 0.13, 0.04215, 0.25, 0.01, 0.37, 0.04215, 0.4578, 0.13, 0.49, 0.25, 0.4578, 0.37, 0.1667, 0.5, 0.1667, 1.0, 0.08333, 1.0, 0.08333, 0.5, 0.08333, 0.5, 0.08333, 1.0, 7.451e-08, 1.0, 7.451e-08, 0.5, 0.75, 0.49, 0.87, 0.4578, 0.9578, 0.37, 0.99, 0.25, 0.9578, 0.13, 0.87, 0.04215, 0.75, 0.01, 0.63, 0.04215, 0.5422, 0.13, 0.51, 0.25, 0.5422, 0.37, 0.63, 0.4578, 1.0, 0.5, 1.0, 1.0, 0.9167, 1.0, 0.9167, 0.5, 0.9167, 0.5, 0.9167, 1.0, 0.8333, 1.0, 0.8333, 0.5, 0.8333, 0.5, 0.8333, 1.0, 0.75, 1.0, 0.75, 0.5, 0.75, 0.5, 0.75, 1.0, 0.6667, 1.0, 0.6667, 0.5, 0.6667, 0.5, 0.6667, 1.0, 0.5833, 1.0, 0.5833, 0.5, 0.5833, 0.5, 0.5833, 1.0, 0.5, 1.0, 0.5, 0.5, 0.5, 0.5, 0.5, 1.0, 0.4167, 1.0, 0.4167, 0.5, 0.4167, 0.5, 0.4167, 1.0, 0.3333, 1.0, 0.3333, 0.5, 0.3333, 0.5, 0.3333, 1.0, 0.25, 1.0, 0.25, 0.5, 0.25, 0.5, 0.25, 1.0, 0.1667, 1.0, 0.1667, 0.5, 0.37, 0.4578, 0.25, 0.49, 0.13, 0.4578, 0.04215, 0.37, 0.01, 0.25, 0.04215, 0.13, 0.13, 0.04215, 0.25, 0.01, 0.37, 0.04215, 0.4578, 0.13, 0.49, 0.25, 0.4578, 0.37, 0.1667, 0.5, 0.1667, 1.0, 0.08333, 1.0, 0.08333, 0.5, 0.08333, 0.5, 0.08333, 1.0, 7.451e-08, 1.0, 7.451e-08, 0.5, 0.75, 0.49, 0.87, 0.4578, 0.9578, 0.37, 0.99, 0.25, 0.9578, 0.13, 0.87, 0.04215, 0.75, 0.01, 0.63, 0.04215, 0.5422, 0.13, 0.51, 0.25, 0.5422, 0.37, 0.63, 0.4578])
me_cube_001.materials.append(mat_m_longlightbody)
me_cube_001.materials.append(mat_m_longlighthang)
me_cube_001.materials.append(mat_m_longlightlight)
me_cube_001.update()

# ---- objects
ob_cube = bpy.data.objects.new('Cube', me_cube_001)

# ---- transforms, parenting, visibility, modifiers, constraints
ob_cube.location = (0.0, 0.0, 0.0)

# ---- collection membership
col_collection.objects.link(ob_cube)

# ---- scene / render settings (as saved in the file)
scene.frame_start = 1; scene.frame_end = 250; scene.frame_set(1)
scene.render.engine = 'BLENDER_EEVEE_NEXT'
bpy.context.view_layer.update()

# ---- added for rendering (the .blend has no active camera): camera
cam_auto = bpy.data.cameras.new('AutoCamera')
cam_auto.lens = 50.0
cam_auto.sensor_width = 36.0
cam_auto.clip_end = 1000.0
ob_auto_camera = bpy.data.objects.new('AutoCamera', cam_auto)
scene.collection.objects.link(ob_auto_camera)
ob_auto_camera.location = (11.7886, -14.4028, 10.3352)
ob_auto_camera.rotation_euler = (1.09748, -7.21219e-08, 0.694738)
scene.camera = ob_auto_camera
bpy.context.view_layer.update()
